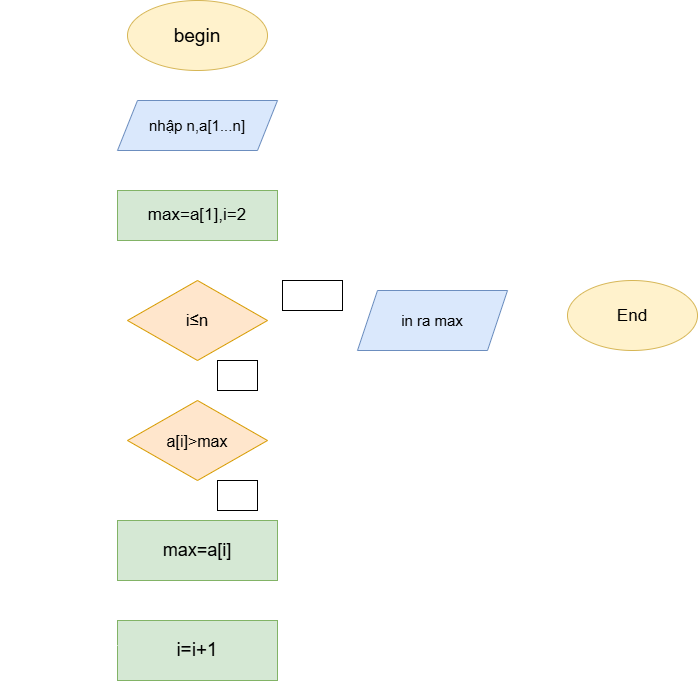

The diagram above was exported from draw.io. Its source (the exported page's mxGraphModel, read from the mxfile embedded in the PNG):
<mxGraphModel dx="1533" dy="984" grid="1" gridSize="10" guides="1" tooltips="1" connect="1" arrows="1" fold="1" page="1" pageScale="1" pageWidth="850" pageHeight="1100" math="0" shadow="0">
  <root>
    <mxCell id="0" />
    <mxCell id="1" parent="0" />
    <mxCell id="OrJ5H9g4vFUJw6hfEBtZ-5" edge="1" parent="1" source="OrJ5H9g4vFUJw6hfEBtZ-1" style="edgeStyle=orthogonalEdgeStyle;rounded=0;orthogonalLoop=1;jettySize=auto;html=1;strokeColor=#FFFFFF;" target="OrJ5H9g4vFUJw6hfEBtZ-4" value="">
      <mxGeometry relative="1" as="geometry" />
    </mxCell>
    <mxCell id="OrJ5H9g4vFUJw6hfEBtZ-1" parent="1" style="ellipse;whiteSpace=wrap;html=1;shapeInside=1;fillColor=#fff2cc;strokeColor=#d6b656;" value="&lt;font style=&quot;font-size: 19px;&quot;&gt;begin&lt;/font&gt;" vertex="1">
      <mxGeometry height="70" width="140" x="150" y="40" as="geometry" />
    </mxCell>
    <mxCell id="OrJ5H9g4vFUJw6hfEBtZ-7" edge="1" parent="1" source="OrJ5H9g4vFUJw6hfEBtZ-4" style="edgeStyle=orthogonalEdgeStyle;rounded=0;orthogonalLoop=1;jettySize=auto;html=1;strokeColor=#FFFFFF;" target="OrJ5H9g4vFUJw6hfEBtZ-6" value="">
      <mxGeometry relative="1" as="geometry" />
    </mxCell>
    <mxCell id="OrJ5H9g4vFUJw6hfEBtZ-4" parent="1" style="shape=parallelogram;perimeter=parallelogramPerimeter;whiteSpace=wrap;html=1;shapeInside=1;fixedSize=1;fillColor=#dae8fc;strokeColor=#6c8ebf;" value="&lt;font style=&quot;font-size: 15px;&quot;&gt;nhập n,a[1...n]&lt;/font&gt;&lt;div&gt;&lt;br/&gt;&lt;/div&gt;" vertex="1">
      <mxGeometry height="50" width="160" x="140" y="140" as="geometry" />
    </mxCell>
    <mxCell id="OrJ5H9g4vFUJw6hfEBtZ-9" edge="1" parent="1" source="OrJ5H9g4vFUJw6hfEBtZ-6" style="edgeStyle=orthogonalEdgeStyle;rounded=0;orthogonalLoop=1;jettySize=auto;html=1;strokeColor=#FFFFFF;" target="OrJ5H9g4vFUJw6hfEBtZ-8" value="">
      <mxGeometry relative="1" as="geometry" />
    </mxCell>
    <mxCell id="OrJ5H9g4vFUJw6hfEBtZ-6" parent="1" style="whiteSpace=wrap;html=1;fillColor=#d5e8d4;strokeColor=#82b366;" value="&lt;font style=&quot;font-size: 17px;&quot;&gt;max=a[1],i=2&lt;/font&gt;" vertex="1">
      <mxGeometry height="50" width="160" x="140" y="230" as="geometry" />
    </mxCell>
    <mxCell id="OrJ5H9g4vFUJw6hfEBtZ-11" edge="1" parent="1" source="OrJ5H9g4vFUJw6hfEBtZ-8" style="edgeStyle=orthogonalEdgeStyle;rounded=0;orthogonalLoop=1;jettySize=auto;html=1;strokeColor=#FFFFFF;" target="OrJ5H9g4vFUJw6hfEBtZ-10" value="">
      <mxGeometry relative="1" as="geometry" />
    </mxCell>
    <mxCell id="OrJ5H9g4vFUJw6hfEBtZ-17" edge="1" parent="1" source="OrJ5H9g4vFUJw6hfEBtZ-8" style="edgeStyle=orthogonalEdgeStyle;rounded=0;orthogonalLoop=1;jettySize=auto;html=1;strokeColor=#FFFFFF;" target="OrJ5H9g4vFUJw6hfEBtZ-16" value="">
      <mxGeometry relative="1" as="geometry" />
    </mxCell>
    <mxCell id="OrJ5H9g4vFUJw6hfEBtZ-8" parent="1" style="rhombus;whiteSpace=wrap;html=1;shapeInside=1;fillColor=#ffe6cc;strokeColor=#d79b00;" value="&lt;font style=&quot;font-size: 17px;&quot;&gt;i≤n&lt;/font&gt;" vertex="1">
      <mxGeometry height="80" width="140" x="150" y="320" as="geometry" />
    </mxCell>
    <mxCell id="OrJ5H9g4vFUJw6hfEBtZ-13" edge="1" parent="1" source="OrJ5H9g4vFUJw6hfEBtZ-10" style="edgeStyle=orthogonalEdgeStyle;rounded=0;orthogonalLoop=1;jettySize=auto;html=1;strokeColor=#FFFFFF;" value="">
      <mxGeometry relative="1" as="geometry">
        <mxPoint x="590" y="360" as="targetPoint" />
      </mxGeometry>
    </mxCell>
    <mxCell id="OrJ5H9g4vFUJw6hfEBtZ-10" parent="1" style="shape=parallelogram;perimeter=parallelogramPerimeter;whiteSpace=wrap;html=1;shapeInside=1;fixedSize=1;fillColor=#dae8fc;strokeColor=#6c8ebf;" value="&lt;font style=&quot;font-size: 15px;&quot;&gt;in ra max&lt;/font&gt;" vertex="1">
      <mxGeometry height="60" width="150" x="380" y="330" as="geometry" />
    </mxCell>
    <mxCell id="OrJ5H9g4vFUJw6hfEBtZ-14" parent="1" style="ellipse;whiteSpace=wrap;html=1;shapeInside=1;fillColor=#fff2cc;strokeColor=#d6b656;" value="&lt;font style=&quot;font-size: 17px;&quot;&gt;End&lt;/font&gt;" vertex="1">
      <mxGeometry height="70" width="130" x="590" y="320" as="geometry" />
    </mxCell>
    <mxCell id="OrJ5H9g4vFUJw6hfEBtZ-19" edge="1" parent="1" source="OrJ5H9g4vFUJw6hfEBtZ-16" style="edgeStyle=orthogonalEdgeStyle;rounded=0;orthogonalLoop=1;jettySize=auto;html=1;strokeColor=#FFFFFF;" target="OrJ5H9g4vFUJw6hfEBtZ-18" value="">
      <mxGeometry relative="1" as="geometry" />
    </mxCell>
    <mxCell id="OrJ5H9g4vFUJw6hfEBtZ-16" parent="1" style="rhombus;whiteSpace=wrap;html=1;shapeInside=1;fillColor=#ffe6cc;strokeColor=#d79b00;" value="&lt;font style=&quot;font-size: 16px;&quot;&gt;a[i]&amp;gt;max&lt;/font&gt;" vertex="1">
      <mxGeometry height="80" width="140" x="150" y="440" as="geometry" />
    </mxCell>
    <mxCell id="OrJ5H9g4vFUJw6hfEBtZ-21" edge="1" parent="1" source="OrJ5H9g4vFUJw6hfEBtZ-18" style="edgeStyle=orthogonalEdgeStyle;rounded=0;orthogonalLoop=1;jettySize=auto;html=1;strokeColor=#FFFFFF;" target="OrJ5H9g4vFUJw6hfEBtZ-20" value="">
      <mxGeometry relative="1" as="geometry" />
    </mxCell>
    <mxCell id="OrJ5H9g4vFUJw6hfEBtZ-18" parent="1" style="whiteSpace=wrap;html=1;fillColor=#d5e8d4;strokeColor=#82b366;" value="&lt;font style=&quot;font-size: 18px;&quot;&gt;max=a[i]&lt;/font&gt;" vertex="1">
      <mxGeometry height="60" width="160" x="140" y="560" as="geometry" />
    </mxCell>
    <mxCell id="OrJ5H9g4vFUJw6hfEBtZ-20" parent="1" style="whiteSpace=wrap;html=1;fillColor=#d5e8d4;strokeColor=#82b366;" value="&lt;font style=&quot;font-size: 19px;&quot;&gt;i=i+1&lt;/font&gt;" vertex="1">
      <mxGeometry height="60" width="160" x="140" y="660" as="geometry" />
    </mxCell>
    <mxCell id="OrJ5H9g4vFUJw6hfEBtZ-22" parent="1" style="text;html=1;whiteSpace=wrap;strokeColor=#000000;fillColor=none;align=center;verticalAlign=middle;rounded=0;" value="&lt;font style=&quot;font-size: 21px; color: rgb(255, 255, 255);&quot;&gt;s&lt;/font&gt;" vertex="1">
      <mxGeometry height="30" width="60" x="305" y="320" as="geometry" />
    </mxCell>
    <mxCell id="OrJ5H9g4vFUJw6hfEBtZ-23" parent="1" style="text;html=1;whiteSpace=wrap;strokeColor=#000000;fillColor=none;align=center;verticalAlign=middle;rounded=0;" value="&lt;span style=&quot;font-size: 17px; color: rgb(255, 255, 255);&quot;&gt;Đ&lt;/span&gt;" vertex="1">
      <mxGeometry height="30" width="40" x="240" y="400" as="geometry" />
    </mxCell>
    <mxCell id="OrJ5H9g4vFUJw6hfEBtZ-24" parent="1" style="text;html=1;whiteSpace=wrap;strokeColor=#000000;fillColor=none;align=center;verticalAlign=middle;rounded=0;" value="&lt;font style=&quot;font-size: 17px; color: rgb(255, 255, 255);&quot;&gt;Đ&lt;/font&gt;" vertex="1">
      <mxGeometry height="30" width="40" x="240" y="520" as="geometry" />
    </mxCell>
    <mxCell id="OrJ5H9g4vFUJw6hfEBtZ-26" edge="1" parent="1" style="endArrow=classic;html=1;rounded=0;exitX=1;exitY=0.5;exitDx=0;exitDy=0;entryX=1.013;entryY=0.367;entryDx=0;entryDy=0;endFill=1;entryPerimeter=0;strokeColor=#FFFFFF;" target="OrJ5H9g4vFUJw6hfEBtZ-20" value="">
      <mxGeometry height="50" relative="1" width="50" x="-0.3457" as="geometry">
        <Array as="points">
          <mxPoint x="450" y="477.5" />
          <mxPoint x="450" y="680" />
        </Array>
        <mxPoint x="290" y="477.5" as="sourcePoint" />
        <mxPoint x="300" y="702.5" as="targetPoint" />
      </mxGeometry>
    </mxCell>
    <mxCell id="OrJ5H9g4vFUJw6hfEBtZ-27" parent="1" style="text;html=1;whiteSpace=wrap;strokeColor=none;fillColor=none;align=center;verticalAlign=middle;rounded=0;" value="&lt;span style=&quot;font-size: 16px; color: rgb(255, 255, 255);&quot;&gt;S&lt;/span&gt;" vertex="1">
      <mxGeometry height="30" width="30" x="460" y="570" as="geometry" />
    </mxCell>
    <mxCell id="OrJ5H9g4vFUJw6hfEBtZ-28" edge="1" parent="1" style="endArrow=classic;html=1;rounded=0;entryX=0;entryY=0.5;entryDx=0;entryDy=0;exitX=0;exitY=0.25;exitDx=0;exitDy=0;strokeColor=#FFFFFF;" target="OrJ5H9g4vFUJw6hfEBtZ-8" value="">
      <mxGeometry height="50" relative="1" width="50" x="0.0414" as="geometry">
        <Array as="points">
          <mxPoint x="30" y="685" />
          <mxPoint x="30" y="360" />
        </Array>
        <mxPoint x="140" y="685" as="sourcePoint" />
        <mxPoint x="150" y="370" as="targetPoint" />
      </mxGeometry>
    </mxCell>
  </root>
</mxGraphModel>